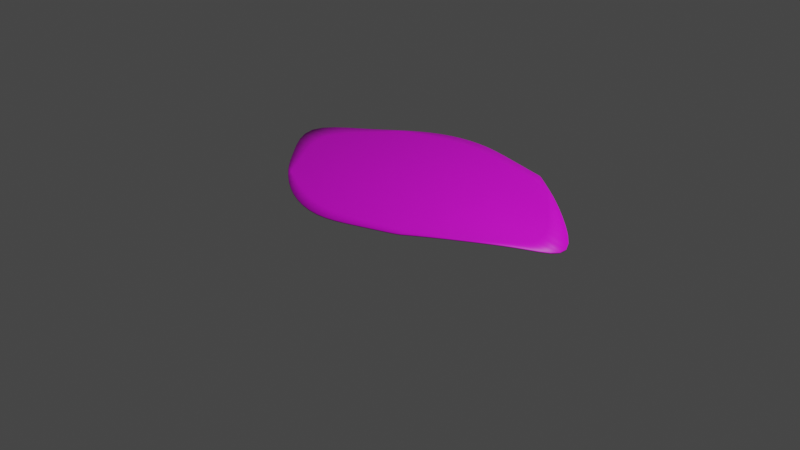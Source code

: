 # Source: laticabozura.blend  (saved by Blender 3.0.42; exported with 4.5.12 LTS)
import bpy
from mathutils import Matrix  # noqa: F401  (used for matrix-valued properties, if any)

bpy.ops.wm.read_factory_settings(use_empty=True)
scene = bpy.context.scene
scene.name = 'Scene'

# ---- collections
col_collection = bpy.data.collections.new('Collection'); scene.collection.children.link(col_collection)

# ---- images (referenced by path relative to the original .blend; pixels are not part of the script)
import os
ASSET_DIR = os.environ.get("B2B_ASSET_DIR", "")  # directory of the original .blend (textures are referenced by path, not embedded)
HERE = os.path.dirname(os.path.abspath(__file__))  # packed textures are extracted next to this script under _unpacked/

def load_image(name, relpath, width, height, colorspace="sRGB"):
    """Load a texture the original file referenced (path relative to the .blend, or extracted next to this script)."""
    p = next((c for c in (os.path.join(HERE, relpath), os.path.join(ASSET_DIR, relpath)) if relpath and os.path.exists(c)), "")
    if p:
        img = bpy.data.images.load(p, check_existing=True)
        img.name = name
    else:  # same state as the original file: an image datablock whose file is absent (Cycles renders it pink)
        img = bpy.data.images.new(name, width, height)
        img.source = "FILE"
        img.filepath = "//" + (relpath or name)
    img.colorspace_settings.name = colorspace
    return img
img_latica_png = load_image('latica.png', 'latica.png', 1024, 1024, 'sRGB')

# ---- materials (node trees are filled in below, after node groups)
mat_material_001 = bpy.data.materials.new('Material.001')
mat_material_001.use_transparent_shadow = False

# ---- material node trees
mat_material_001.use_nodes = True; mat_material_001.node_tree.nodes.clear()
_N = mat_material_001.node_tree.nodes; _L = mat_material_001.node_tree.links
n0 = _N.new('ShaderNodeBsdfPrincipled'); n0.name = 'Principled BSDF'; n0.location = (10, 300)
n0.distribution = 'GGX'
n0.subsurface_method = 'RANDOM_WALK_SKIN'
n0.inputs[3].default_value = 1.45
n0.inputs[27].default_value = (0.0, 0.0, 0.0, 1.0)
n0.inputs[28].default_value = 1.0
n1 = _N.new('ShaderNodeOutputMaterial'); n1.name = 'Material Output'; n1.location = (300, 300)
n2 = _N.new('ShaderNodeTexImage'); n2.name = 'Image Texture'; n2.location = (-280, 275)
n2.image = img_latica_png
_L.new(n0.outputs[0], n1.inputs[0])
_L.new(n2.outputs[0], n0.inputs[0])
n1.is_active_output = True

# ---- world
world_world = bpy.data.worlds.new('World'); scene.world = world_world
world_world.use_nodes = True; world_world.node_tree.nodes.clear()
_N = world_world.node_tree.nodes; _L = world_world.node_tree.links
n0 = _N.new('ShaderNodeOutputWorld'); n0.name = 'World Output'; n0.location = (300, 300)
n1 = _N.new('ShaderNodeBackground'); n1.name = 'Background'; n1.location = (10, 300)
n1.inputs[0].default_value = (0.05088, 0.05088, 0.05088, 1.0)
_L.new(n1.outputs[0], n0.inputs[0])
n0.is_active_output = True
world_world.color = (0.05088, 0.05088, 0.05088)
world_world.use_sun_shadow = False
world_world.sun_shadow_jitter_overblur = 0.0

# ---- cameras
cam_camera = bpy.data.cameras.new('Camera')
cam_camera.clip_end = 100.0
cam_camera.ortho_scale = 7.314

# ---- lights
light_light = bpy.data.lights.new('Light', 'POINT')
light_light.transmission_factor = 0.0
light_light.energy = 1000.0
light_light.shadow_soft_size = 0.1
light_light.shadow_maximum_resolution = 0.006
light_light.use_absolute_resolution = True

# ---- meshes
me_plane = bpy.data.meshes.new('Plane')
me_plane.from_pydata([(-0.8708, -0.7277, -0.004448), (0.9934, -0.9081, 0.0), (-0.8671, 0.7919, -0.001175), (1.0, 0.9672, 0.0), (-1.683, 0.1487, 0.008883), (0.1385, -1.19, -0.02343), (1.0, 0.0, 0.0), (0.02306, 1.182, -0.001631), (0.0, 0.0, 0.0), (-1.125, -0.4475, 0.0), (0.5536, -1.05, -0.01017), (1.0, 0.5, 0.0), (-0.4902, 1.077, -0.0006937), (-1.125, 0.5525, 0.0), (-0.3849, -1.069, -0.0117), (1.0, -0.5, 0.0), (0.5098, 1.077, -0.0006937), (0.009805, 0.5772, -0.0006937), (0.05889, -0.5807, -0.009962), (-0.5, 0.0, 0.0), (0.5, 0.0, 0.0), (0.5175, -0.5239, -0.002955), (-0.4825, -0.5239, -0.002955), (-0.4971, 0.5229, -0.0002058), (0.5029, 0.5229, -0.0002058), (0.9934, -0.9081, 0.0), (1.0, 0.9672, 0.0), (1.0, 0.0, 0.0), (1.0, 0.5, 0.0), (1.0, -0.5, 0.0), (1.686, -0.6216, 0.05802), (1.343, 0.7244, 0.000168), (2.24, 0.001475, -0.08628), (1.72, 0.4602, 0.05111), (1.915, -0.3425, 0.0)], [], [(24, 11, 3, 16), (23, 17, 7, 12), (22, 18, 8, 19), (21, 15, 6, 20), (18, 21, 20, 8), (5, 10, 21, 18), (10, 1, 15, 21), (9, 22, 19, 4), (0, 14, 22, 9), (14, 5, 18, 22), (13, 23, 12, 2), (4, 19, 23, 13), (19, 8, 17, 23), (17, 24, 16, 7), (8, 20, 24, 17), (20, 6, 11, 24), (15, 1, 25, 29), (11, 6, 27, 28), (6, 15, 29, 27), (3, 11, 28, 26), (26, 28, 33, 31), (29, 25, 30, 34), (27, 29, 34, 32), (28, 27, 32, 33)])
me_plane.polygons.foreach_set('use_smooth', [True] * 24)
_uv = me_plane.uv_layers.new(name='UVMap')
_uv.uv.foreach_set('vector', [0.47, 0.4575, 0.4034, 0.431, 0.4289, 0.3202, 0.4971, 0.3401, 0.6029, 0.5106, 0.5365, 0.4841, 0.5633, 0.3671, 0.6296, 0.3937, 0.5545, 0.7251, 0.4837, 0.7157, 0.5098, 0.601, 0.5764, 0.6271, 0.4164, 0.6912, 0.3498, 0.6627, 0.3764, 0.5476, 0.4432, 0.5743, 0.4837, 0.7157, 0.4164, 0.6912, 0.4432, 0.5743, 0.5098, 0.601, 0.4571, 0.834, 0.3923, 0.8026, 0.4164, 0.6912, 0.4837, 0.7157, 0.3923, 0.8026, 0.3275, 0.7628, 0.3498, 0.6627, 0.4164, 0.6912, 0.6407, 0.7446, 0.5545, 0.7251, 0.5764, 0.6271, 0.7129, 0.6584, 0.595, 0.7852, 0.5227, 0.8362, 0.5545, 0.7251, 0.6407, 0.7446, 0.5227, 0.8362, 0.4571, 0.834, 0.4837, 0.7157, 0.5545, 0.7251, 0.6886, 0.5314, 0.6029, 0.5106, 0.6296, 0.3937, 0.6671, 0.4618, 0.7129, 0.6584, 0.5764, 0.6271, 0.6029, 0.5106, 0.6886, 0.5314, 0.5764, 0.6271, 0.5098, 0.601, 0.5365, 0.4841, 0.6029, 0.5106, 0.5365, 0.4841, 0.47, 0.4575, 0.4971, 0.3401, 0.5633, 0.3671, 0.5098, 0.601, 0.4432, 0.5743, 0.47, 0.4575, 0.5365, 0.4841, 0.4432, 0.5743, 0.3764, 0.5476, 0.4034, 0.431, 0.47, 0.4575, 0.3498, 0.6627, 0.3275, 0.7628, 0.3265, 0.7624, 0.3487, 0.6623, 0.4034, 0.431, 0.3764, 0.5476, 0.3752, 0.5471, 0.4022, 0.4306, 0.3764, 0.5476, 0.3498, 0.6627, 0.3487, 0.6623, 0.3752, 0.5471, 0.4289, 0.3202, 0.4034, 0.431, 0.4022, 0.4306, 0.4278, 0.3198, 0.4278, 0.3198, 0.4022, 0.4306, 0.2838, 0.393, 0.3688, 0.3587, 0.3487, 0.6623, 0.3265, 0.7624, 0.2494, 0.6548, 0.2351, 0.5763, 0.3752, 0.5471, 0.3487, 0.6623, 0.2351, 0.5763, 0.2108, 0.4768, 0.4022, 0.4306, 0.3752, 0.5471, 0.2108, 0.4768, 0.2838, 0.393])
me_plane.materials.append(mat_material_001)
me_plane.use_remesh_fix_poles = True
me_plane.use_remesh_preserve_attributes = False
me_plane.update()

# ---- objects
ob_light = bpy.data.objects.new('Light', light_light)
ob_camera = bpy.data.objects.new('Camera', cam_camera)
ob_plane = bpy.data.objects.new('Plane', me_plane)

# ---- transforms, parenting, visibility, modifiers, constraints
ob_light.location = (4.076, 1.005, 5.904)
ob_light.rotation_euler = (0.6503, 0.05522, 1.866)
ob_light.lock_rotations_4d = False
ob_light.empty_display_type = 'ARROWS'
ob_light.color = (0.0, 0.0, 0.0, 0.0)
ob_light.lineart.crease_threshold = 0.0
ob_camera.location = (7.359, -6.926, 4.958)
ob_camera.rotation_euler = (1.109, 0.0, 0.8149)
ob_camera.lock_rotations_4d = False
ob_camera.empty_display_type = 'ARROWS'
ob_camera.color = (0.0, 0.0, 0.0, 0.0)
ob_camera.display_type = 'WIRE'
ob_camera.lineart.crease_threshold = 0.0
ob_plane.location = (0.0, 0.0, 0.0)
_m = ob_plane.modifiers.new('Displace', 'DISPLACE')
_m = ob_plane.modifiers.new('Subdivision', 'SUBSURF')
_m = ob_plane.modifiers.new('Solidify', 'SOLIDIFY')

# ---- collection membership
col_collection.objects.link(ob_light)
col_collection.objects.link(ob_camera)
col_collection.objects.link(ob_plane)

# ---- scene / render settings (as saved in the file)
scene.camera = ob_camera
scene.frame_start = 1; scene.frame_end = 250; scene.frame_set(1)
scene.render.engine = 'BLENDER_EEVEE_NEXT'
scene.cycles.sampling_pattern = 'TABULATED_SOBOL'
scene.cycles.use_light_tree = False
scene.view_settings.view_transform = 'Filmic'
bpy.context.view_layer.update()
